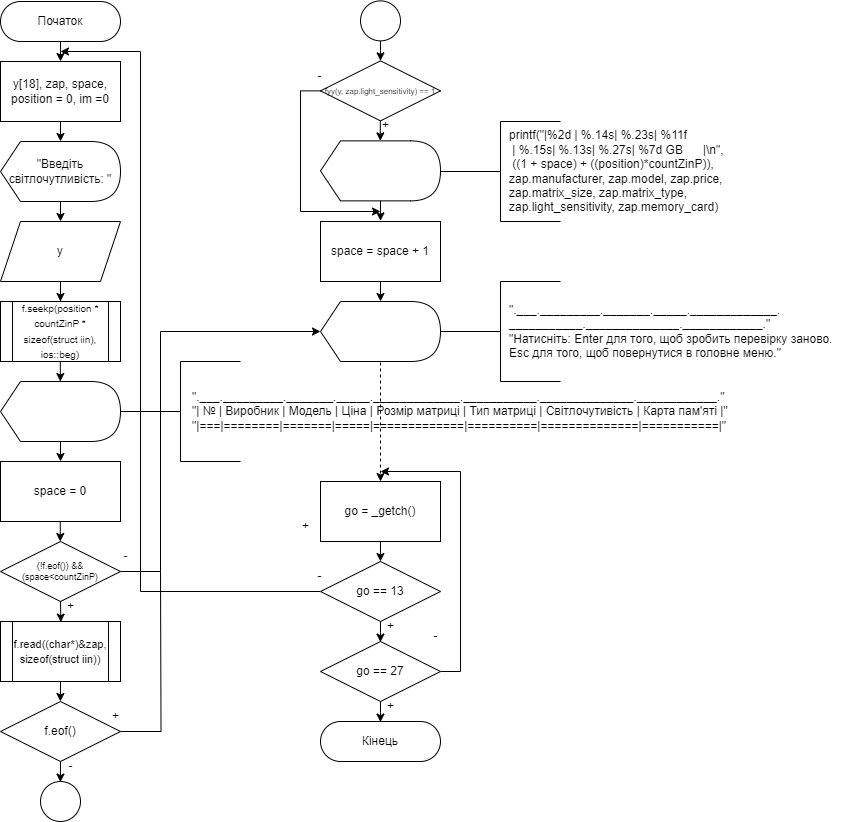

The diagram above was exported from draw.io. Its source (the exported page's mxGraphModel, read from the mxfile embedded in the PNG):
<mxGraphModel dx="683" dy="337" grid="1" gridSize="10" guides="1" tooltips="1" connect="1" arrows="1" fold="1" page="1" pageScale="1" pageWidth="827" pageHeight="1169" math="0" shadow="0">
  <root>
    <mxCell id="WIyWlLk6GJQsqaUBKTNV-0" />
    <mxCell id="WIyWlLk6GJQsqaUBKTNV-1" parent="WIyWlLk6GJQsqaUBKTNV-0" />
    <mxCell id="QWwZ0NqJpkN_zWk9pFXT-0" value="" style="edgeStyle=orthogonalEdgeStyle;rounded=0;orthogonalLoop=1;jettySize=auto;html=1;" edge="1" parent="WIyWlLk6GJQsqaUBKTNV-1" source="QWwZ0NqJpkN_zWk9pFXT-1">
      <mxGeometry relative="1" as="geometry">
        <mxPoint x="140" y="100" as="targetPoint" />
      </mxGeometry>
    </mxCell>
    <mxCell id="QWwZ0NqJpkN_zWk9pFXT-1" value="Початок" style="rounded=1;whiteSpace=wrap;html=1;fontSize=12;glass=0;strokeWidth=1;shadow=0;arcSize=50;" vertex="1" parent="WIyWlLk6GJQsqaUBKTNV-1">
      <mxGeometry x="80" y="40" width="120" height="40" as="geometry" />
    </mxCell>
    <mxCell id="QWwZ0NqJpkN_zWk9pFXT-2" value="y[18], zap, space, position = 0, im =0" style="rounded=0;whiteSpace=wrap;html=1;" vertex="1" parent="WIyWlLk6GJQsqaUBKTNV-1">
      <mxGeometry x="80" y="100" width="120" height="60" as="geometry" />
    </mxCell>
    <mxCell id="QWwZ0NqJpkN_zWk9pFXT-3" style="edgeStyle=orthogonalEdgeStyle;rounded=0;orthogonalLoop=1;jettySize=auto;html=1;exitX=0.5;exitY=1;exitDx=0;exitDy=0;" edge="1" parent="WIyWlLk6GJQsqaUBKTNV-1" source="QWwZ0NqJpkN_zWk9pFXT-2">
      <mxGeometry relative="1" as="geometry">
        <mxPoint x="135" y="170.03" as="sourcePoint" />
        <mxPoint x="140" y="180" as="targetPoint" />
        <Array as="points" />
      </mxGeometry>
    </mxCell>
    <mxCell id="QWwZ0NqJpkN_zWk9pFXT-4" style="edgeStyle=orthogonalEdgeStyle;rounded=0;orthogonalLoop=1;jettySize=auto;html=1;exitX=0;exitY=0;exitDx=55;exitDy=60;exitPerimeter=0;entryX=0.5;entryY=0;entryDx=0;entryDy=0;" edge="1" parent="WIyWlLk6GJQsqaUBKTNV-1" source="QWwZ0NqJpkN_zWk9pFXT-5" target="QWwZ0NqJpkN_zWk9pFXT-7">
      <mxGeometry relative="1" as="geometry" />
    </mxCell>
    <mxCell id="QWwZ0NqJpkN_zWk9pFXT-5" value="&quot;Введіть світлочутливість: &quot;" style="shape=display;whiteSpace=wrap;html=1;size=0.16666666666666666;" vertex="1" parent="WIyWlLk6GJQsqaUBKTNV-1">
      <mxGeometry x="80" y="180" width="120" height="60" as="geometry" />
    </mxCell>
    <mxCell id="QWwZ0NqJpkN_zWk9pFXT-6" style="edgeStyle=orthogonalEdgeStyle;rounded=0;orthogonalLoop=1;jettySize=auto;html=1;exitX=0.5;exitY=1;exitDx=0;exitDy=0;" edge="1" parent="WIyWlLk6GJQsqaUBKTNV-1" source="QWwZ0NqJpkN_zWk9pFXT-7" target="QWwZ0NqJpkN_zWk9pFXT-8">
      <mxGeometry relative="1" as="geometry" />
    </mxCell>
    <mxCell id="QWwZ0NqJpkN_zWk9pFXT-7" value="y" style="shape=parallelogram;perimeter=parallelogramPerimeter;whiteSpace=wrap;html=1;fixedSize=1;" vertex="1" parent="WIyWlLk6GJQsqaUBKTNV-1">
      <mxGeometry x="80" y="260" width="120" height="60" as="geometry" />
    </mxCell>
    <mxCell id="QWwZ0NqJpkN_zWk9pFXT-8" value="&lt;p style=&quot;line-height: 120%;&quot; class=&quot;MsoNormal&quot;&gt;&lt;span style=&quot;background-color: initial;&quot;&gt;&lt;font style=&quot;font-size: 10px;&quot;&gt;f.seekp(position * countZinP * sizeof(struct iin), ios::beg)&lt;/font&gt;&lt;/span&gt;&lt;/p&gt;" style="shape=process;whiteSpace=wrap;html=1;backgroundOutline=1;" vertex="1" parent="WIyWlLk6GJQsqaUBKTNV-1">
      <mxGeometry x="80" y="340" width="120" height="60" as="geometry" />
    </mxCell>
    <mxCell id="QWwZ0NqJpkN_zWk9pFXT-9" value="" style="edgeStyle=orthogonalEdgeStyle;rounded=0;orthogonalLoop=1;jettySize=auto;html=1;" edge="1" parent="WIyWlLk6GJQsqaUBKTNV-1">
      <mxGeometry relative="1" as="geometry">
        <mxPoint x="139.81" y="400" as="sourcePoint" />
        <mxPoint x="139.81" y="420.03" as="targetPoint" />
      </mxGeometry>
    </mxCell>
    <mxCell id="QWwZ0NqJpkN_zWk9pFXT-10" style="edgeStyle=orthogonalEdgeStyle;rounded=0;orthogonalLoop=1;jettySize=auto;html=1;exitX=0.5;exitY=1;exitDx=0;exitDy=0;" edge="1" parent="WIyWlLk6GJQsqaUBKTNV-1">
      <mxGeometry relative="1" as="geometry">
        <mxPoint x="140" y="480" as="sourcePoint" />
        <mxPoint x="140" y="500" as="targetPoint" />
      </mxGeometry>
    </mxCell>
    <mxCell id="QWwZ0NqJpkN_zWk9pFXT-11" value="" style="shape=display;whiteSpace=wrap;html=1;size=0.16666666666666666;" vertex="1" parent="WIyWlLk6GJQsqaUBKTNV-1">
      <mxGeometry x="80" y="420" width="120" height="60" as="geometry" />
    </mxCell>
    <mxCell id="QWwZ0NqJpkN_zWk9pFXT-12" value="&lt;p class=&quot;MsoNormal&quot;&gt;&lt;br&gt;&lt;/p&gt;" style="strokeWidth=1;html=1;shape=mxgraph.flowchart.annotation_2;align=left;labelPosition=right;pointerEvents=1;" vertex="1" parent="WIyWlLk6GJQsqaUBKTNV-1">
      <mxGeometry x="200" y="400" width="120" height="100" as="geometry" />
    </mxCell>
    <mxCell id="QWwZ0NqJpkN_zWk9pFXT-13" value="&quot;.___._________._______._____._____________.___________.______________.____________.&quot;&lt;br&gt;&quot;| № | Виробник | Модель | Ціна | Розмір матриці | Тип матриці | Cвітлочутивість | Карта пам'яті |&quot;&lt;br&gt;&quot;|===|========|=======|=====|=============|==========|==============|===========|&quot;" style="text;html=1;align=left;verticalAlign=middle;resizable=0;points=[];autosize=1;strokeColor=none;fillColor=none;" vertex="1" parent="WIyWlLk6GJQsqaUBKTNV-1">
      <mxGeometry x="270" y="420" width="560" height="60" as="geometry" />
    </mxCell>
    <mxCell id="QWwZ0NqJpkN_zWk9pFXT-14" value="space = 0" style="rounded=0;whiteSpace=wrap;html=1;" vertex="1" parent="WIyWlLk6GJQsqaUBKTNV-1">
      <mxGeometry x="80" y="500" width="120" height="60" as="geometry" />
    </mxCell>
    <mxCell id="QWwZ0NqJpkN_zWk9pFXT-15" style="edgeStyle=orthogonalEdgeStyle;rounded=0;orthogonalLoop=1;jettySize=auto;html=1;" edge="1" parent="WIyWlLk6GJQsqaUBKTNV-1">
      <mxGeometry relative="1" as="geometry">
        <mxPoint x="139.75" y="560" as="sourcePoint" />
        <mxPoint x="139.75" y="580" as="targetPoint" />
      </mxGeometry>
    </mxCell>
    <mxCell id="QWwZ0NqJpkN_zWk9pFXT-16" style="edgeStyle=orthogonalEdgeStyle;rounded=0;orthogonalLoop=1;jettySize=auto;html=1;exitX=0.5;exitY=1;exitDx=0;exitDy=0;entryX=0.177;entryY=1.021;entryDx=0;entryDy=0;entryPerimeter=0;" edge="1" parent="WIyWlLk6GJQsqaUBKTNV-1" source="QWwZ0NqJpkN_zWk9pFXT-18" target="QWwZ0NqJpkN_zWk9pFXT-19">
      <mxGeometry relative="1" as="geometry">
        <mxPoint x="140" y="670" as="targetPoint" />
      </mxGeometry>
    </mxCell>
    <mxCell id="QWwZ0NqJpkN_zWk9pFXT-17" style="edgeStyle=orthogonalEdgeStyle;rounded=0;orthogonalLoop=1;jettySize=auto;html=1;exitX=1;exitY=0.5;exitDx=0;exitDy=0;entryX=0;entryY=0.5;entryDx=0;entryDy=0;entryPerimeter=0;" edge="1" parent="WIyWlLk6GJQsqaUBKTNV-1" source="QWwZ0NqJpkN_zWk9pFXT-18" target="QWwZ0NqJpkN_zWk9pFXT-43">
      <mxGeometry relative="1" as="geometry">
        <Array as="points">
          <mxPoint x="240" y="610" />
          <mxPoint x="240" y="370" />
        </Array>
      </mxGeometry>
    </mxCell>
    <mxCell id="QWwZ0NqJpkN_zWk9pFXT-18" value="&lt;p style=&quot;margin: 0cm 0cm 0.0001pt; font-size: 9px;&quot;&gt;&lt;font style=&quot;font-size: 9px;&quot;&gt;(!f.eof()) &amp;amp;&amp;amp; &lt;/font&gt;&lt;/p&gt;&lt;p style=&quot;margin: 0cm 0cm 0.0001pt; font-size: 9px;&quot;&gt;&lt;span style=&quot;&quot; lang=&quot;UK&quot;&gt;&lt;font style=&quot;font-size: 9px;&quot;&gt;(space&amp;lt;countZinP)&lt;/font&gt;&lt;/span&gt;&lt;/p&gt;" style="rhombus;whiteSpace=wrap;html=1;" vertex="1" parent="WIyWlLk6GJQsqaUBKTNV-1">
      <mxGeometry x="80" y="580" width="120" height="60" as="geometry" />
    </mxCell>
    <mxCell id="QWwZ0NqJpkN_zWk9pFXT-19" value="+" style="text;html=1;align=center;verticalAlign=middle;resizable=0;points=[];autosize=1;strokeColor=none;fillColor=none;" vertex="1" parent="WIyWlLk6GJQsqaUBKTNV-1">
      <mxGeometry x="135" y="630" width="30" height="30" as="geometry" />
    </mxCell>
    <mxCell id="QWwZ0NqJpkN_zWk9pFXT-20" value="-" style="text;html=1;align=center;verticalAlign=middle;resizable=0;points=[];autosize=1;strokeColor=none;fillColor=none;" vertex="1" parent="WIyWlLk6GJQsqaUBKTNV-1">
      <mxGeometry x="190" y="580" width="30" height="30" as="geometry" />
    </mxCell>
    <mxCell id="QWwZ0NqJpkN_zWk9pFXT-21" style="edgeStyle=orthogonalEdgeStyle;rounded=0;orthogonalLoop=1;jettySize=auto;html=1;exitX=0.5;exitY=1;exitDx=0;exitDy=0;" edge="1" parent="WIyWlLk6GJQsqaUBKTNV-1" source="QWwZ0NqJpkN_zWk9pFXT-22">
      <mxGeometry relative="1" as="geometry">
        <mxPoint x="139.9230769230769" y="740" as="targetPoint" />
      </mxGeometry>
    </mxCell>
    <mxCell id="QWwZ0NqJpkN_zWk9pFXT-22" value="&lt;p style=&quot;line-height: 120%;&quot; class=&quot;MsoNormal&quot;&gt;&lt;font style=&quot;font-size: 11px;&quot;&gt;f.read((char*)&amp;amp;zap, sizeof(struct iin))&lt;/font&gt;&lt;br&gt;&lt;/p&gt;" style="shape=process;whiteSpace=wrap;html=1;backgroundOutline=1;" vertex="1" parent="WIyWlLk6GJQsqaUBKTNV-1">
      <mxGeometry x="80" y="660" width="120" height="60" as="geometry" />
    </mxCell>
    <mxCell id="QWwZ0NqJpkN_zWk9pFXT-23" style="edgeStyle=orthogonalEdgeStyle;rounded=0;orthogonalLoop=1;jettySize=auto;html=1;exitX=0.5;exitY=1;exitDx=0;exitDy=0;entryX=0.164;entryY=1.021;entryDx=0;entryDy=0;entryPerimeter=0;" edge="1" parent="WIyWlLk6GJQsqaUBKTNV-1" source="QWwZ0NqJpkN_zWk9pFXT-25" target="QWwZ0NqJpkN_zWk9pFXT-26">
      <mxGeometry relative="1" as="geometry">
        <mxPoint x="140" y="830" as="targetPoint" />
      </mxGeometry>
    </mxCell>
    <mxCell id="QWwZ0NqJpkN_zWk9pFXT-24" style="edgeStyle=orthogonalEdgeStyle;rounded=0;orthogonalLoop=1;jettySize=auto;html=1;exitX=1;exitY=0.5;exitDx=0;exitDy=0;endArrow=none;endFill=0;" edge="1" parent="WIyWlLk6GJQsqaUBKTNV-1" source="QWwZ0NqJpkN_zWk9pFXT-25">
      <mxGeometry relative="1" as="geometry">
        <mxPoint x="240" y="610" as="targetPoint" />
      </mxGeometry>
    </mxCell>
    <mxCell id="QWwZ0NqJpkN_zWk9pFXT-25" value="&lt;p style=&quot;margin: 0cm 0cm 0.0001pt;&quot;&gt;&lt;font style=&quot;font-size: 12px;&quot;&gt;f.eof()&lt;/font&gt;&lt;br&gt;&lt;/p&gt;" style="rhombus;whiteSpace=wrap;html=1;" vertex="1" parent="WIyWlLk6GJQsqaUBKTNV-1">
      <mxGeometry x="80" y="740" width="120" height="60" as="geometry" />
    </mxCell>
    <mxCell id="QWwZ0NqJpkN_zWk9pFXT-26" value="-" style="text;html=1;align=center;verticalAlign=middle;resizable=0;points=[];autosize=1;strokeColor=none;fillColor=none;" vertex="1" parent="WIyWlLk6GJQsqaUBKTNV-1">
      <mxGeometry x="135" y="790" width="30" height="30" as="geometry" />
    </mxCell>
    <mxCell id="QWwZ0NqJpkN_zWk9pFXT-27" value="+" style="text;html=1;align=center;verticalAlign=middle;resizable=0;points=[];autosize=1;strokeColor=none;fillColor=none;" vertex="1" parent="WIyWlLk6GJQsqaUBKTNV-1">
      <mxGeometry x="180" y="740" width="30" height="30" as="geometry" />
    </mxCell>
    <mxCell id="QWwZ0NqJpkN_zWk9pFXT-28" value="" style="ellipse;whiteSpace=wrap;html=1;aspect=fixed;" vertex="1" parent="WIyWlLk6GJQsqaUBKTNV-1">
      <mxGeometry x="120" y="820" width="40" height="40" as="geometry" />
    </mxCell>
    <mxCell id="QWwZ0NqJpkN_zWk9pFXT-29" style="edgeStyle=orthogonalEdgeStyle;rounded=0;orthogonalLoop=1;jettySize=auto;html=1;exitX=0.5;exitY=1;exitDx=0;exitDy=0;" edge="1" parent="WIyWlLk6GJQsqaUBKTNV-1" source="QWwZ0NqJpkN_zWk9pFXT-30">
      <mxGeometry relative="1" as="geometry">
        <mxPoint x="460" y="99.37" as="targetPoint" />
      </mxGeometry>
    </mxCell>
    <mxCell id="QWwZ0NqJpkN_zWk9pFXT-30" value="" style="ellipse;whiteSpace=wrap;html=1;aspect=fixed;" vertex="1" parent="WIyWlLk6GJQsqaUBKTNV-1">
      <mxGeometry x="440" y="39.37" width="40" height="40" as="geometry" />
    </mxCell>
    <mxCell id="QWwZ0NqJpkN_zWk9pFXT-31" style="edgeStyle=orthogonalEdgeStyle;rounded=0;orthogonalLoop=1;jettySize=auto;html=1;exitX=0;exitY=0.5;exitDx=0;exitDy=0;" edge="1" parent="WIyWlLk6GJQsqaUBKTNV-1" source="QWwZ0NqJpkN_zWk9pFXT-32">
      <mxGeometry relative="1" as="geometry">
        <mxPoint x="460" y="250" as="targetPoint" />
        <Array as="points">
          <mxPoint x="380" y="129" />
          <mxPoint x="380" y="250" />
        </Array>
      </mxGeometry>
    </mxCell>
    <mxCell id="QWwZ0NqJpkN_zWk9pFXT-32" value="&lt;p style=&quot;margin: 0cm 0cm 0.0001pt;&quot;&gt;&lt;font style=&quot;font-size: 8px;&quot;&gt;fyy(y, zap.light_sensitivity) == 1&lt;/font&gt;&lt;br&gt;&lt;/p&gt;" style="rhombus;whiteSpace=wrap;html=1;" vertex="1" parent="WIyWlLk6GJQsqaUBKTNV-1">
      <mxGeometry x="400" y="99.37" width="120" height="60" as="geometry" />
    </mxCell>
    <mxCell id="QWwZ0NqJpkN_zWk9pFXT-33" value="+" style="text;html=1;align=center;verticalAlign=middle;resizable=0;points=[];autosize=1;strokeColor=none;fillColor=none;" vertex="1" parent="WIyWlLk6GJQsqaUBKTNV-1">
      <mxGeometry x="450" y="149.37" width="30" height="30" as="geometry" />
    </mxCell>
    <mxCell id="QWwZ0NqJpkN_zWk9pFXT-34" value="-" style="text;html=1;align=center;verticalAlign=middle;resizable=0;points=[];autosize=1;strokeColor=none;fillColor=none;" vertex="1" parent="WIyWlLk6GJQsqaUBKTNV-1">
      <mxGeometry x="384" y="100" width="30" height="30" as="geometry" />
    </mxCell>
    <mxCell id="QWwZ0NqJpkN_zWk9pFXT-35" value="" style="edgeStyle=orthogonalEdgeStyle;rounded=0;orthogonalLoop=1;jettySize=auto;html=1;" edge="1" parent="WIyWlLk6GJQsqaUBKTNV-1">
      <mxGeometry relative="1" as="geometry">
        <mxPoint x="459.81" y="159.37" as="sourcePoint" />
        <mxPoint x="459.81" y="179.39999999999998" as="targetPoint" />
      </mxGeometry>
    </mxCell>
    <mxCell id="QWwZ0NqJpkN_zWk9pFXT-36" style="edgeStyle=orthogonalEdgeStyle;rounded=0;orthogonalLoop=1;jettySize=auto;html=1;exitX=0.5;exitY=1;exitDx=0;exitDy=0;" edge="1" parent="WIyWlLk6GJQsqaUBKTNV-1">
      <mxGeometry relative="1" as="geometry">
        <mxPoint x="460" y="239.37" as="sourcePoint" />
        <mxPoint x="460" y="259.37" as="targetPoint" />
      </mxGeometry>
    </mxCell>
    <mxCell id="QWwZ0NqJpkN_zWk9pFXT-37" value="" style="shape=display;whiteSpace=wrap;html=1;size=0.16666666666666666;" vertex="1" parent="WIyWlLk6GJQsqaUBKTNV-1">
      <mxGeometry x="400" y="179.37" width="120" height="60" as="geometry" />
    </mxCell>
    <mxCell id="QWwZ0NqJpkN_zWk9pFXT-38" value="&lt;p class=&quot;MsoNormal&quot;&gt;&lt;br&gt;&lt;/p&gt;" style="strokeWidth=1;html=1;shape=mxgraph.flowchart.annotation_2;align=left;labelPosition=right;pointerEvents=1;" vertex="1" parent="WIyWlLk6GJQsqaUBKTNV-1">
      <mxGeometry x="520" y="160" width="120" height="100" as="geometry" />
    </mxCell>
    <mxCell id="QWwZ0NqJpkN_zWk9pFXT-39" value="printf(&quot;|%2d | %.14s| %.23s| %11f&amp;nbsp; &amp;nbsp; &amp;nbsp; &amp;nbsp; &amp;nbsp;&lt;br&gt;&lt;div style=&quot;&quot;&gt;&lt;span style=&quot;background-color: initial;&quot;&gt;&amp;nbsp;| %.15s| %.13s| %.27s| %7d GB&amp;nbsp; &amp;nbsp; &amp;nbsp; |\n&quot;,&lt;/span&gt;&lt;/div&gt;&amp;nbsp;((1 + space) + ((position)*countZinP)),&lt;br&gt;zap.manufacturer, zap.model, zap.price,&lt;br&gt;zap.matrix_size,&amp;nbsp;zap.matrix_type,&lt;br&gt;zap.light_sensitivity, zap.memory_card)" style="text;html=1;align=left;verticalAlign=middle;resizable=0;points=[];autosize=1;strokeColor=none;fillColor=none;" vertex="1" parent="WIyWlLk6GJQsqaUBKTNV-1">
      <mxGeometry x="587" y="160" width="240" height="100" as="geometry" />
    </mxCell>
    <mxCell id="QWwZ0NqJpkN_zWk9pFXT-40" style="edgeStyle=orthogonalEdgeStyle;rounded=0;orthogonalLoop=1;jettySize=auto;html=1;exitX=0.5;exitY=1;exitDx=0;exitDy=0;" edge="1" parent="WIyWlLk6GJQsqaUBKTNV-1" source="QWwZ0NqJpkN_zWk9pFXT-41">
      <mxGeometry relative="1" as="geometry">
        <mxPoint x="460" y="340" as="targetPoint" />
      </mxGeometry>
    </mxCell>
    <mxCell id="QWwZ0NqJpkN_zWk9pFXT-41" value="space = space + 1" style="rounded=0;whiteSpace=wrap;html=1;" vertex="1" parent="WIyWlLk6GJQsqaUBKTNV-1">
      <mxGeometry x="400" y="260" width="120" height="60" as="geometry" />
    </mxCell>
    <mxCell id="QWwZ0NqJpkN_zWk9pFXT-42" style="edgeStyle=orthogonalEdgeStyle;rounded=0;orthogonalLoop=1;jettySize=auto;html=1;exitX=0;exitY=0;exitDx=55;exitDy=60.00000000000001;exitPerimeter=0;dashed=1;" edge="1" parent="WIyWlLk6GJQsqaUBKTNV-1" source="QWwZ0NqJpkN_zWk9pFXT-43">
      <mxGeometry relative="1" as="geometry">
        <mxPoint x="460" y="520" as="targetPoint" />
        <Array as="points">
          <mxPoint x="460" y="400" />
        </Array>
      </mxGeometry>
    </mxCell>
    <mxCell id="QWwZ0NqJpkN_zWk9pFXT-43" value="" style="shape=display;whiteSpace=wrap;html=1;size=0.16666666666666666;" vertex="1" parent="WIyWlLk6GJQsqaUBKTNV-1">
      <mxGeometry x="400" y="340" width="120" height="60" as="geometry" />
    </mxCell>
    <mxCell id="QWwZ0NqJpkN_zWk9pFXT-44" value="&lt;p class=&quot;MsoNormal&quot;&gt;&lt;br&gt;&lt;/p&gt;" style="strokeWidth=1;html=1;shape=mxgraph.flowchart.annotation_2;align=left;labelPosition=right;pointerEvents=1;" vertex="1" parent="WIyWlLk6GJQsqaUBKTNV-1">
      <mxGeometry x="520" y="320" width="120" height="100" as="geometry" />
    </mxCell>
    <mxCell id="QWwZ0NqJpkN_zWk9pFXT-45" value="&quot;.___._________._______._____._____________.&lt;br&gt;___________.______________.____________.&quot;&lt;br&gt;&quot;Натисніть: Enter для того, щоб зробить перевірку заново.&lt;br&gt;Esc для того, щоб повернутися в головне меню.&quot;" style="text;html=1;align=left;verticalAlign=middle;resizable=0;points=[];autosize=1;strokeColor=none;fillColor=none;" vertex="1" parent="WIyWlLk6GJQsqaUBKTNV-1">
      <mxGeometry x="587" y="335" width="350" height="70" as="geometry" />
    </mxCell>
    <mxCell id="QWwZ0NqJpkN_zWk9pFXT-46" value="go = _getch()" style="rounded=0;whiteSpace=wrap;html=1;" vertex="1" parent="WIyWlLk6GJQsqaUBKTNV-1">
      <mxGeometry x="400" y="520" width="120" height="60" as="geometry" />
    </mxCell>
    <mxCell id="QWwZ0NqJpkN_zWk9pFXT-47" style="edgeStyle=orthogonalEdgeStyle;rounded=0;orthogonalLoop=1;jettySize=auto;html=1;exitX=0.5;exitY=1;exitDx=0;exitDy=0;" edge="1" parent="WIyWlLk6GJQsqaUBKTNV-1">
      <mxGeometry relative="1" as="geometry">
        <mxPoint x="459.9230769230769" y="600" as="targetPoint" />
        <mxPoint x="460" y="580" as="sourcePoint" />
      </mxGeometry>
    </mxCell>
    <mxCell id="QWwZ0NqJpkN_zWk9pFXT-48" style="edgeStyle=orthogonalEdgeStyle;rounded=0;orthogonalLoop=1;jettySize=auto;html=1;exitX=0.5;exitY=1;exitDx=0;exitDy=0;entryX=0.164;entryY=1.021;entryDx=0;entryDy=0;entryPerimeter=0;" edge="1" parent="WIyWlLk6GJQsqaUBKTNV-1" source="QWwZ0NqJpkN_zWk9pFXT-50" target="QWwZ0NqJpkN_zWk9pFXT-51">
      <mxGeometry relative="1" as="geometry">
        <mxPoint x="460" y="690" as="targetPoint" />
      </mxGeometry>
    </mxCell>
    <mxCell id="QWwZ0NqJpkN_zWk9pFXT-49" style="edgeStyle=orthogonalEdgeStyle;rounded=0;orthogonalLoop=1;jettySize=auto;html=1;exitX=0;exitY=0.5;exitDx=0;exitDy=0;" edge="1" parent="WIyWlLk6GJQsqaUBKTNV-1" source="QWwZ0NqJpkN_zWk9pFXT-50">
      <mxGeometry relative="1" as="geometry">
        <mxPoint x="140" y="90" as="targetPoint" />
        <Array as="points">
          <mxPoint x="220" y="630" />
          <mxPoint x="220" y="90" />
        </Array>
      </mxGeometry>
    </mxCell>
    <mxCell id="QWwZ0NqJpkN_zWk9pFXT-50" value="&lt;p style=&quot;margin: 0cm 0cm 0.0001pt;&quot;&gt;&lt;font style=&quot;font-size: 12px;&quot;&gt;go == 13&lt;/font&gt;&lt;br&gt;&lt;/p&gt;" style="rhombus;whiteSpace=wrap;html=1;" vertex="1" parent="WIyWlLk6GJQsqaUBKTNV-1">
      <mxGeometry x="400" y="600" width="120" height="60" as="geometry" />
    </mxCell>
    <mxCell id="QWwZ0NqJpkN_zWk9pFXT-51" value="+" style="text;html=1;align=center;verticalAlign=middle;resizable=0;points=[];autosize=1;strokeColor=none;fillColor=none;" vertex="1" parent="WIyWlLk6GJQsqaUBKTNV-1">
      <mxGeometry x="455" y="650" width="30" height="30" as="geometry" />
    </mxCell>
    <mxCell id="QWwZ0NqJpkN_zWk9pFXT-52" value="+" style="text;html=1;align=center;verticalAlign=middle;resizable=0;points=[];autosize=1;strokeColor=none;fillColor=none;" vertex="1" parent="WIyWlLk6GJQsqaUBKTNV-1">
      <mxGeometry x="370" y="550" width="30" height="30" as="geometry" />
    </mxCell>
    <mxCell id="QWwZ0NqJpkN_zWk9pFXT-53" value="Кінець" style="rounded=1;whiteSpace=wrap;html=1;fontSize=12;glass=0;strokeWidth=1;shadow=0;arcSize=50;" vertex="1" parent="WIyWlLk6GJQsqaUBKTNV-1">
      <mxGeometry x="400" y="760" width="120" height="40" as="geometry" />
    </mxCell>
    <mxCell id="QWwZ0NqJpkN_zWk9pFXT-54" value="-" style="text;html=1;align=center;verticalAlign=middle;resizable=0;points=[];autosize=1;strokeColor=none;fillColor=none;" vertex="1" parent="WIyWlLk6GJQsqaUBKTNV-1">
      <mxGeometry x="384" y="600" width="30" height="30" as="geometry" />
    </mxCell>
    <mxCell id="QWwZ0NqJpkN_zWk9pFXT-55" style="edgeStyle=orthogonalEdgeStyle;rounded=0;orthogonalLoop=1;jettySize=auto;html=1;exitX=0.5;exitY=1;exitDx=0;exitDy=0;entryX=0.164;entryY=1.021;entryDx=0;entryDy=0;entryPerimeter=0;" edge="1" parent="WIyWlLk6GJQsqaUBKTNV-1" source="QWwZ0NqJpkN_zWk9pFXT-57" target="QWwZ0NqJpkN_zWk9pFXT-58">
      <mxGeometry relative="1" as="geometry">
        <mxPoint x="460" y="770" as="targetPoint" />
      </mxGeometry>
    </mxCell>
    <mxCell id="QWwZ0NqJpkN_zWk9pFXT-56" style="edgeStyle=orthogonalEdgeStyle;rounded=0;orthogonalLoop=1;jettySize=auto;html=1;exitX=1;exitY=0.5;exitDx=0;exitDy=0;" edge="1" parent="WIyWlLk6GJQsqaUBKTNV-1" source="QWwZ0NqJpkN_zWk9pFXT-57">
      <mxGeometry relative="1" as="geometry">
        <mxPoint x="460" y="510" as="targetPoint" />
        <Array as="points">
          <mxPoint x="540" y="710" />
          <mxPoint x="540" y="510" />
        </Array>
      </mxGeometry>
    </mxCell>
    <mxCell id="QWwZ0NqJpkN_zWk9pFXT-57" value="&lt;p style=&quot;margin: 0cm 0cm 0.0001pt;&quot;&gt;&lt;font style=&quot;font-size: 12px;&quot;&gt;go == 27&lt;/font&gt;&lt;br&gt;&lt;/p&gt;" style="rhombus;whiteSpace=wrap;html=1;" vertex="1" parent="WIyWlLk6GJQsqaUBKTNV-1">
      <mxGeometry x="400" y="680" width="120" height="60" as="geometry" />
    </mxCell>
    <mxCell id="QWwZ0NqJpkN_zWk9pFXT-58" value="+" style="text;html=1;align=center;verticalAlign=middle;resizable=0;points=[];autosize=1;strokeColor=none;fillColor=none;" vertex="1" parent="WIyWlLk6GJQsqaUBKTNV-1">
      <mxGeometry x="455" y="730" width="30" height="30" as="geometry" />
    </mxCell>
    <mxCell id="QWwZ0NqJpkN_zWk9pFXT-59" value="-" style="text;html=1;align=center;verticalAlign=middle;resizable=0;points=[];autosize=1;strokeColor=none;fillColor=none;" vertex="1" parent="WIyWlLk6GJQsqaUBKTNV-1">
      <mxGeometry x="500" y="660" width="30" height="30" as="geometry" />
    </mxCell>
  </root>
</mxGraphModel>